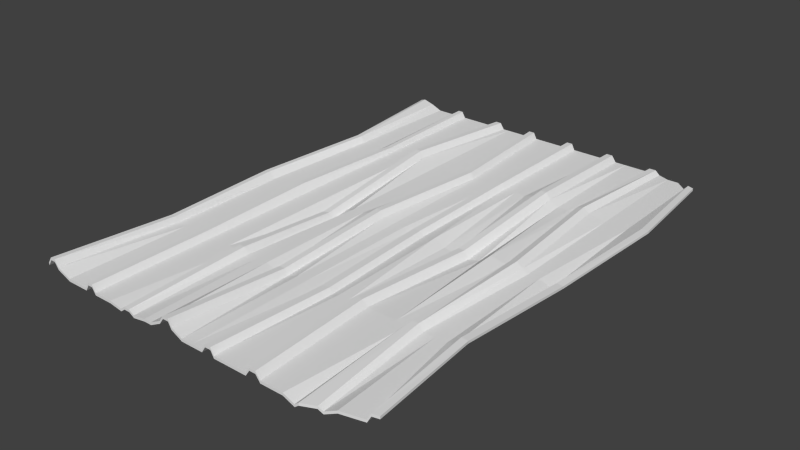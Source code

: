 # Source: SheetMetal2.blend  (saved by Blender 2.74.0; exported with 4.5.12 LTS)
import bpy
from mathutils import Matrix  # noqa: F401  (used for matrix-valued properties, if any)

bpy.ops.wm.read_factory_settings(use_empty=True)
scene = bpy.context.scene
scene.name = 'Scene'

# ---- collections
col_collection_1 = bpy.data.collections.new('Collection 1'); scene.collection.children.link(col_collection_1)

# ---- materials (node trees are filled in below, after node groups)
mat_material = bpy.data.materials.new('Material')
mat_material.alpha_threshold = 0.0
mat_material.roughness = 0.5
mat_material.line_color = (0.0, 0.0, 0.0, 1.0)

# ---- material node trees

# ---- world
world_world = bpy.data.worlds.new('World'); scene.world = world_world
world_world.color = (0.05088, 0.05088, 0.05088)
world_world.use_sun_shadow = False
world_world.sun_shadow_jitter_overblur = 0.0
world_world.cycles.sampling_method = 'MANUAL'
world_world.cycles.sample_map_resolution = 256

# ---- meshes
me_cube = bpy.data.meshes.new('Cube')
me_cube.from_pydata([(0.7107, 0.9216, 2.222), (0.7247, -0.9323, 2.222), (-0.6881, -1.0, 1.932), (-0.7151, 1.0, -2.156), (0.7107, 0.9216, 4.222), (0.7247, -0.9323, 4.222), (-0.6881, -1.0, 3.932), (-0.7182, 1.0, -0.2523), (0.6854, 0.9314, 2.222), (0.6724, 0.9364, -2.778), (0.6197, 0.9823, -2.778), (0.5743, 0.9823, -2.778), (0.5288, 1.0, -2.778), (0.5105, 1.0, 0.4722), (0.4832, 1.0, 0.4722), (0.4667, 1.0, -2.778), (0.4212, 1.0, -2.778), (0.3758, 1.0, -2.778), (0.3303, 1.0, -2.778), (0.312, 1.0, 2.222), (0.2864, 1.0, 2.222), (0.2699, 1.0, -2.778), (0.2244, 1.0, -2.778), (0.179, 1.0, -2.778), (0.1335, 1.0, -2.778), (0.1206, 1.0, 2.222), (0.09676, 1.0, 2.222), (0.08018, 1.0, -2.778), (0.03472, 1.0, -2.778), (-0.01073, 1.0, -2.778), (-0.05619, 1.0, -2.778), (-0.06916, 1.0, 2.222), (-0.09297, 1.0, 2.222), (-0.1113, 1.0, -2.778), (-0.1568, 1.0, -2.778), (-0.2023, 1.0, -2.778), (-0.2264, 1.0, -2.778), (-0.243, 1.0, 2.222), (-0.2668, 1.0, 2.222), (-0.2797, 1.0, -2.778), (-0.3465, 1.0, -2.778), (-0.3919, 1.0, -2.778), (-0.4374, 1.0, -2.778), (-0.4521, 1.0, 2.222), (-0.4723, 1.0, 2.222), (-0.4871, 1.0, -2.778), (-0.5325, 1.0, -2.778), (-0.578, 1.0, -2.778), (-0.6194, 1.0, 1.105), (-0.6637, 1.0, 3.666), (-0.6829, 1.0, 2.432), (0.6983, -0.9385, 2.222), (0.6848, -0.9416, -2.778), (0.6406, -0.9521, -2.778), (0.5963, -0.9625, -2.778), (0.5521, -0.9729, -6.404), (0.5343, -0.9771, -3.923), (0.4832, -1.0, -3.923), (0.4667, -1.0, -6.404), (0.4212, -1.0, -2.778), (0.3758, -1.0, -2.778), (0.3303, -1.0, -2.778), (0.312, -1.0, 2.222), (0.2864, -1.0, 2.222), (0.2699, -1.0, -2.778), (0.2244, -1.0, -2.778), (0.179, -1.0, -2.778), (0.1335, -1.0, -2.778), (0.1206, -1.0, 2.222), (0.09676, -1.0, 2.222), (0.08018, -1.0, -2.778), (0.03472, -1.0, -2.778), (-0.01073, -1.0, -2.778), (-0.05619, -1.0, 1.852), (-0.06916, -1.0, 6.852), (-0.09297, -1.0, 6.852), (-0.1113, -1.0, 1.852), (-0.1568, -1.0, -2.778), (-0.1882, -1.0, -2.778), (-0.2425, -1.0, -4.507), (-0.2643, -1.0, -1.812), (-0.2881, -1.0, -1.812), (-0.3062, -1.0, -4.507), (-0.3605, -1.0, -2.778), (-0.3919, -1.0, -2.778), (-0.4374, -1.0, -2.778), (-0.4521, -1.0, 2.222), (-0.4723, -1.0, 2.222), (-0.4871, -1.0, -2.778), (-0.5325, -1.0, -2.778), (-0.578, -1.0, -2.778), (-0.6348, -1.0, 1.932), (-0.6514, -1.0, 6.932), (-0.6715, -1.0, 6.932), (0.6854, 0.9314, 4.222), (0.6724, 0.9364, -0.7778), (0.6197, 0.9823, -0.7778), (0.5743, 0.9823, -0.7778), (0.5288, 1.0, -0.7778), (0.5105, 1.0, 2.472), (0.4832, 1.0, 2.472), (0.4667, 1.0, -0.7778), (0.4212, 1.0, -0.7778), (0.3758, 1.0, -0.7778), (0.3303, 1.0, -0.7778), (0.312, 1.0, 4.222), (0.2864, 1.0, 4.222), (0.2699, 1.0, -0.7778), (0.2244, 1.0, -0.7778), (0.179, 1.0, -0.7778), (0.1335, 1.0, -0.7778), (0.1206, 1.0, 4.222), (0.09676, 1.0, 4.222), (0.08018, 1.0, -0.7778), (0.03472, 1.0, -0.7778), (-0.01073, 1.0, -0.7778), (-0.05619, 1.0, -0.7778), (-0.06916, 1.0, 4.222), (-0.09297, 1.0, 4.222), (-0.1113, 1.0, -0.7778), (-0.1568, 1.0, -0.7778), (-0.2023, 1.0, -0.7778), (-0.2264, 1.0, -0.7778), (-0.243, 1.0, 4.222), (-0.2668, 1.0, 4.222), (-0.2797, 1.0, -0.7778), (-0.3465, 1.0, -0.7778), (-0.3919, 1.0, -0.7778), (-0.4374, 1.0, -0.7778), (-0.4521, 1.0, 4.222), (-0.4723, 1.0, 4.222), (-0.4871, 1.0, -0.7778), (-0.5325, 1.0, -0.7778), (-0.578, 1.0, -0.7778), (-0.6224, 1.0, 3.009), (-0.6668, 1.0, 5.57), (-0.686, 1.0, 4.336), (0.6983, -0.9385, 4.222), (0.6848, -0.9416, -0.7778), (0.6406, -0.9521, -0.7778), (0.5963, -0.9625, -0.7778), (0.5521, -0.9729, -4.404), (0.5343, -0.9771, -1.923), (0.4832, -1.0, -1.923), (0.4667, -1.0, -4.404), (0.4212, -1.0, -0.7778), (0.3758, -1.0, -0.7778), (0.3303, -1.0, -0.7778), (0.312, -1.0, 4.222), (0.2864, -1.0, 4.222), (0.2699, -1.0, -0.7778), (0.2244, -1.0, -0.7778), (0.179, -1.0, -0.7778), (0.1335, -1.0, -0.7778), (0.1206, -1.0, 4.222), (0.09676, -1.0, 4.222), (0.08018, -1.0, -0.7778), (0.03472, -1.0, -0.7778), (-0.01073, -1.0, -0.7778), (-0.05619, -1.0, 3.852), (-0.06916, -1.0, 8.852), (-0.09297, -1.0, 8.852), (-0.1113, -1.0, 3.852), (-0.1568, -1.0, -0.7778), (-0.1882, -1.0, -0.7778), (-0.2425, -1.0, -2.507), (-0.2643, -1.0, 0.188), (-0.2881, -1.0, 0.188), (-0.3062, -1.0, -2.507), (-0.3605, -1.0, -0.7778), (-0.3919, -1.0, -0.7778), (-0.4374, -1.0, -0.7778), (-0.4521, -1.0, 4.222), (-0.4723, -1.0, 4.222), (-0.4871, -1.0, -0.7778), (-0.5325, -1.0, -0.7778), (-0.578, -1.0, -0.7778), (-0.6348, -1.0, 3.932), (-0.6514, -1.0, 8.932), (-0.6715, -1.0, 8.932), (0.7523, 0.4973, 2.222), (0.7143, -0.003905, -1.124), (0.6984, -0.5027, 5.075), (-0.6767, -0.5027, -2.778), (-0.6767, -0.002699, -2.778), (-0.6482, 0.4973, -2.778), (0.7523, 0.4973, 4.222), (0.7148, -0.003304, 0.8693), (0.6989, -0.5021, 7.068), (-0.6767, -0.5027, -0.7778), (-0.6767, -0.002699, -0.7778), (-0.6482, 0.4973, -0.7778), (0.7251, 0.4973, 4.222), (0.6878, -0.002349, 1.162), (0.6719, -0.5011, 7.36), (0.6652, 0.4973, -0.7778), (0.6725, -0.003365, -3.672), (0.6566, -0.5022, 2.526), (0.6197, 0.4973, -0.7778), (0.6197, -0.002699, -0.7778), (0.6197, -0.5027, -0.7778), (0.5743, 0.4973, -0.7778), (0.5743, -0.002699, -0.7778), (0.5743, -0.5027, -0.7778), (0.5072, 0.4992, 2.172), (0.5519, 0.001204, 2.172), (0.5288, -0.5027, -0.7778), (0.4828, 0.497, 5.973), (0.5276, -0.0009876, 5.973), (0.5105, -0.5027, 4.222), (0.4566, 0.4947, 4.471), (0.5014, -0.003339, 4.471), (0.4832, -0.5027, 4.222), (0.4477, 0.4938, -1.245), (0.4919, -0.004147, 0.579), (0.4667, -0.5027, -0.7778), (0.4212, 0.4973, -0.7778), (0.4218, -0.002699, 3.124), (0.4212, -0.5027, -0.7778), (0.3758, 0.4973, -0.7778), (0.3753, -0.002699, -4.421), (0.3758, -0.5027, -0.7778), (0.3386, 0.4973, 3.255), (0.3308, -0.002699, -6.277), (0.3013, -0.5027, -0.7778), (0.3202, 0.4973, 8.255), (0.312, -0.002699, -0.3489), (0.283, -0.5027, 4.222), (0.2946, 0.4973, 8.255), (0.2864, -0.002699, -0.3489), (0.2574, -0.5027, 4.222), (0.2781, 0.4973, 3.255), (0.2699, -0.002699, -5.349), (0.2408, -0.5027, -0.7778), (0.2244, 0.4973, -0.7778), (0.2244, -0.002699, -4.354), (0.2244, -0.5027, -0.7778), (0.179, 0.4973, -0.7778), (0.179, -0.002699, 0.2167), (0.179, -0.5027, -0.7778), (0.1335, 0.4973, -0.7778), (0.1265, -0.001482, -2.368), (0.151, -0.5009, -2.368), (0.1206, 0.4973, 4.222), (0.1109, -0.002245, 1.368), (0.1354, -0.5016, 1.368), (0.09676, 0.4973, 4.222), (0.08232, -0.003645, 1.368), (0.1068, -0.503, 1.368), (0.08018, 0.4973, -0.7778), (0.06238, -0.004621, -2.368), (0.08683, -0.504, -2.368), (0.03472, 0.4973, -0.7778), (0.03472, -0.002699, -0.7778), (0.03472, -0.5027, -0.7778), (-0.01073, 0.4973, -0.7778), (-0.01073, -0.002699, -0.7778), (-0.01073, -0.5027, -0.7778), (-0.01853, 0.4973, -0.7778), (-0.05619, -0.002699, 1.571), (-0.05619, -0.5027, -3.883), (-0.0315, 0.4973, 4.222), (-0.06916, -0.002699, 6.571), (-0.06916, -0.5027, 1.117), (-0.05531, 0.4973, 4.222), (-0.09297, -0.002699, 6.571), (-0.09297, -0.5027, 1.117), (-0.07369, 0.4973, -0.7778), (-0.1113, -0.002699, 1.571), (-0.1113, -0.5027, -3.883), (-0.1568, 0.4973, -0.7778), (-0.1568, -0.002699, -0.7778), (-0.1568, -0.5027, -0.7778), (-0.2023, 0.4973, -0.7778), (-0.2023, -0.002699, -0.7778), (-0.2023, -0.5027, -0.7778), (-0.2711, 0.4973, 3.531), (-0.2494, -0.06763, -7.233), (-0.2477, -0.5027, -0.7778), (-0.2876, 0.4973, 8.531), (-0.265, -0.07341, -2.233), (-0.2643, -0.5027, 4.222), (-0.3114, 0.4973, 8.531), (-0.2873, -0.08171, -2.233), (-0.2881, -0.5027, 4.222), (-0.3244, 0.4973, 3.531), (-0.2994, -0.08622, -7.233), (-0.301, -0.5027, -0.7778), (-0.3465, 0.4973, -0.7778), (-0.3465, -0.002699, -0.7778), (-0.3465, -0.5027, -0.7778), (-0.3919, 0.4973, -0.7778), (-0.3919, -0.002699, -0.7778), (-0.3919, -0.5027, -0.7778), (-0.4374, 0.4973, -0.7778), (-0.4374, -0.002699, -0.7778), (-0.4374, -0.5027, -0.7778), (-0.4438, 0.4969, 3.032), (-0.4605, -0.002706, 5.415), (-0.4521, -0.5027, 4.222), (-0.464, 0.4975, 3.028), (-0.4806, -0.002033, 5.412), (-0.4723, -0.5027, 4.222), (-0.4973, 0.4973, -0.7778), (-0.4973, -0.002699, -0.7778), (-0.4973, -0.5027, -0.7778), (-0.5427, 0.4973, -0.7778), (-0.5427, -0.002699, -0.7778), (-0.5427, -0.5027, -0.7778), (-0.578, 0.4973, -0.7778), (-0.578, -0.002699, -0.7778), (-0.578, -0.5027, -0.7778), (-0.5949, 0.4973, -0.7778), (-0.6234, -0.002699, -0.7778), (-0.6234, -0.5027, -0.7778), (-0.6114, 0.4973, 4.222), (-0.6508, -0.002496, 4.222), (-0.6292, -0.502, 4.222), (-0.6316, 0.4973, 4.222), (-0.671, -0.00337, 4.222), (-0.6493, -0.5029, 4.222), (0.6713, -0.5017, 5.367), (0.6872, -0.00295, -0.8317), (0.7251, 0.4973, 2.222), (0.6561, -0.5028, 0.5331), (0.672, -0.003966, -5.665), (0.6652, 0.4973, -2.778), (0.6197, -0.5027, -2.778), (0.6197, -0.002699, -2.778), (0.6197, 0.4973, -2.778), (0.5743, -0.5027, -2.778), (0.5743, -0.002699, -2.778), (0.5743, 0.4973, -2.778), (0.5288, -0.5027, -2.778), (0.5547, 0.001451, 0.2491), (0.5099, 0.4994, 0.2491), (0.5105, -0.5027, 2.222), (0.5303, -0.0007407, 4.05), (0.4855, 0.4972, 4.05), (0.4832, -0.5027, 2.222), (0.5042, -0.003093, 2.548), (0.4594, 0.4949, 2.548), (0.4667, -0.5027, -2.778), (0.4952, -0.0039, -3.168), (0.4504, 0.4941, -3.168), (0.4212, -0.5027, -2.778), (0.4212, -0.002699, -2.778), (0.4212, 0.4973, -2.778), (0.3758, -0.5027, -2.778), (0.3758, -0.002699, -7.349), (0.3758, 0.4973, -2.778), (0.3013, -0.5027, -2.778), (0.3303, -0.002699, -7.349), (0.3386, 0.4973, 1.255), (0.283, -0.5027, 2.222), (0.312, -0.002699, -2.349), (0.3202, 0.4973, 6.255), (0.2574, -0.5027, 2.222), (0.2864, -0.002699, -2.349), (0.2946, 0.4973, 6.255), (0.2408, -0.5027, -2.778), (0.2699, -0.002699, -7.349), (0.2781, 0.4973, 1.255), (0.2244, -0.5027, -2.778), (0.2244, -0.002699, -7.349), (0.2244, 0.4973, -2.778), (0.179, -0.5027, -2.778), (0.179, -0.002699, -2.778), (0.179, 0.4973, -2.778), (0.151, -0.5009, -4.775), (0.1265, -0.001482, -4.775), (0.1335, 0.4973, -2.778), (0.1354, -0.5016, -1.038), (0.1109, -0.002244, -1.038), (0.1206, 0.4973, 2.222), (0.1068, -0.503, -1.038), (0.08232, -0.003645, -1.038), (0.09676, 0.4973, 2.222), (0.08683, -0.504, -4.775), (0.06238, -0.004621, -4.775), (0.08018, 0.4973, -2.778), (0.03472, -0.5027, -2.778), (0.03472, -0.002699, -2.778), (0.03472, 0.4973, -2.778), (-0.01073, -0.5027, -2.778), (-0.01073, -0.002699, -2.778), (-0.01073, 0.4973, -2.778), (-0.05619, -0.5027, -5.883), (-0.05619, -0.002699, -0.4294), (-0.01853, 0.4973, -2.778), (-0.06916, -0.5027, -0.8833), (-0.06916, -0.002699, 4.571), (-0.0315, 0.4973, 2.222), (-0.09297, -0.5027, -0.8833), (-0.09297, -0.002699, 4.571), (-0.05531, 0.4973, 2.222), (-0.1113, -0.5027, -5.883), (-0.1113, -0.002699, -0.4294), (-0.07369, 0.4973, -2.778), (-0.1568, -0.5027, -2.778), (-0.1568, -0.002699, -2.778), (-0.1568, 0.4973, -2.778), (-0.2023, -0.5027, -2.778), (-0.2023, -0.002699, -2.778), (-0.2023, 0.4973, -2.778), (-0.2477, -0.5027, -2.778), (-0.2494, -0.06763, -9.233), (-0.2711, 0.4973, 1.531), (-0.2643, -0.5027, 2.222), (-0.265, -0.07341, -4.233), (-0.2876, 0.4973, 6.531), (-0.2881, -0.5027, 2.222), (-0.2873, -0.08171, -4.233), (-0.3114, 0.4973, 6.531), (-0.301, -0.5027, -2.778), (-0.2994, -0.08622, -9.233), (-0.3244, 0.4973, 1.531), (-0.3465, -0.5027, -2.778), (-0.3465, -0.002699, -2.778), (-0.3465, 0.4973, -2.778), (-0.3919, -0.5027, -2.778), (-0.3919, -0.002699, -2.778), (-0.3919, 0.4973, -2.778), (-0.4374, -0.5027, -2.778), (-0.4374, -0.002699, -2.778), (-0.4374, 0.4973, -2.778), (-0.4521, -0.5027, 2.222), (-0.4605, -0.002944, 3.416), (-0.4438, 0.4966, 1.032), (-0.4723, -0.5027, 2.222), (-0.4806, -0.002272, 3.413), (-0.464, 0.4973, 1.029), (-0.4871, -0.5027, -2.778), (-0.4871, -0.002699, -2.778), (-0.4871, 0.4973, -2.778), (-0.5325, -0.5027, -2.778), (-0.5325, -0.002699, -2.778), (-0.5325, 0.4973, -2.778), (-0.578, -0.5027, -2.778), (-0.578, -0.002699, -2.778), (-0.578, 0.4973, -2.778), (-0.6234, -0.5027, -2.778), (-0.6234, -0.002699, -2.778), (-0.5949, 0.4973, -2.778), (-0.6292, -0.502, 2.222), (-0.6508, -0.002496, 2.222), (-0.6114, 0.4973, 2.222), (-0.6493, -0.5029, 2.222), (-0.671, -0.00337, 2.222), (-0.6316, 0.4973, 2.222)], [], [(447, 93, 2, 183), (320, 189, 6, 179), (182, 188, 5, 1), (93, 179, 6, 2), (185, 191, 7, 3), (136, 50, 3, 7), (4, 0, 8, 94), (94, 8, 9, 95), (95, 9, 10, 96), (96, 10, 11, 97), (97, 11, 12, 98), (98, 12, 13, 99), (99, 13, 14, 100), (100, 14, 15, 101), (101, 15, 16, 102), (102, 16, 17, 103), (103, 17, 18, 104), (104, 18, 19, 105), (105, 19, 20, 106), (106, 20, 21, 107), (107, 21, 22, 108), (108, 22, 23, 109), (109, 23, 24, 110), (110, 24, 25, 111), (111, 25, 26, 112), (112, 26, 27, 113), (113, 27, 28, 114), (114, 28, 29, 115), (115, 29, 30, 116), (116, 30, 31, 117), (117, 31, 32, 118), (118, 32, 33, 119), (119, 33, 34, 120), (120, 34, 35, 121), (121, 35, 36, 122), (122, 36, 37, 123), (123, 37, 38, 124), (124, 38, 39, 125), (125, 39, 40, 126), (126, 40, 41, 127), (127, 41, 42, 128), (128, 42, 43, 129), (129, 43, 44, 130), (130, 44, 45, 131), (131, 45, 46, 132), (132, 46, 47, 133), (133, 47, 48, 134), (134, 48, 49, 135), (135, 49, 50, 136), (1, 5, 137, 51), (51, 137, 138, 52), (52, 138, 139, 53), (53, 139, 140, 54), (54, 140, 141, 55), (55, 141, 142, 56), (56, 142, 143, 57), (57, 143, 144, 58), (58, 144, 145, 59), (59, 145, 146, 60), (60, 146, 147, 61), (61, 147, 148, 62), (62, 148, 149, 63), (63, 149, 150, 64), (64, 150, 151, 65), (65, 151, 152, 66), (66, 152, 153, 67), (67, 153, 154, 68), (68, 154, 155, 69), (69, 155, 156, 70), (70, 156, 157, 71), (71, 157, 158, 72), (72, 158, 159, 73), (73, 159, 160, 74), (74, 160, 161, 75), (75, 161, 162, 76), (76, 162, 163, 77), (77, 163, 164, 78), (78, 164, 165, 79), (79, 165, 166, 80), (80, 166, 167, 81), (81, 167, 168, 82), (82, 168, 169, 83), (83, 169, 170, 84), (84, 170, 171, 85), (85, 171, 172, 86), (86, 172, 173, 87), (87, 173, 174, 88), (88, 174, 175, 89), (89, 175, 176, 90), (90, 176, 177, 91), (91, 177, 178, 92), (92, 178, 179, 93), (188, 194, 137, 5), (194, 197, 138, 137), (197, 200, 139, 138), (200, 203, 140, 139), (203, 206, 141, 140), (206, 209, 142, 141), (209, 212, 143, 142), (212, 215, 144, 143), (215, 218, 145, 144), (218, 221, 146, 145), (221, 224, 147, 146), (224, 227, 148, 147), (227, 230, 149, 148), (230, 233, 150, 149), (233, 236, 151, 150), (236, 239, 152, 151), (239, 242, 153, 152), (242, 245, 154, 153), (245, 248, 155, 154), (248, 251, 156, 155), (251, 254, 157, 156), (254, 257, 158, 157), (257, 260, 159, 158), (260, 263, 160, 159), (263, 266, 161, 160), (266, 269, 162, 161), (269, 272, 163, 162), (272, 275, 164, 163), (275, 278, 165, 164), (278, 281, 166, 165), (281, 284, 167, 166), (284, 287, 168, 167), (287, 290, 169, 168), (290, 293, 170, 169), (293, 296, 171, 170), (296, 299, 172, 171), (299, 302, 173, 172), (302, 305, 174, 173), (305, 308, 175, 174), (308, 311, 176, 175), (311, 314, 177, 176), (314, 317, 178, 177), (317, 320, 179, 178), (182, 1, 51, 321), (321, 51, 52, 324), (324, 52, 53, 327), (327, 53, 54, 330), (330, 54, 55, 333), (333, 55, 56, 336), (336, 56, 57, 339), (339, 57, 58, 342), (342, 58, 59, 345), (345, 59, 60, 348), (348, 60, 61, 351), (351, 61, 62, 354), (354, 62, 63, 357), (357, 63, 64, 360), (360, 64, 65, 363), (363, 65, 66, 366), (366, 66, 67, 369), (369, 67, 68, 372), (372, 68, 69, 375), (375, 69, 70, 378), (378, 70, 71, 381), (381, 71, 72, 384), (384, 72, 73, 387), (387, 73, 74, 390), (390, 74, 75, 393), (393, 75, 76, 396), (396, 76, 77, 399), (399, 77, 78, 402), (402, 78, 79, 405), (405, 79, 80, 408), (408, 80, 81, 411), (411, 81, 82, 414), (414, 82, 83, 417), (417, 83, 84, 420), (420, 84, 85, 423), (423, 85, 86, 426), (426, 86, 87, 429), (429, 87, 88, 432), (432, 88, 89, 435), (435, 89, 90, 438), (438, 90, 91, 441), (441, 91, 92, 444), (444, 92, 93, 447), (49, 446, 449, 50), (446, 445, 448, 449), (445, 444, 447, 448), (48, 443, 446, 49), (443, 442, 445, 446), (442, 441, 444, 445), (47, 440, 443, 48), (440, 439, 442, 443), (439, 438, 441, 442), (46, 437, 440, 47), (437, 436, 439, 440), (436, 435, 438, 439), (45, 434, 437, 46), (434, 433, 436, 437), (433, 432, 435, 436), (44, 431, 434, 45), (431, 430, 433, 434), (430, 429, 432, 433), (43, 428, 431, 44), (428, 427, 430, 431), (427, 426, 429, 430), (42, 425, 428, 43), (425, 424, 427, 428), (424, 423, 426, 427), (41, 422, 425, 42), (422, 421, 424, 425), (421, 420, 423, 424), (40, 419, 422, 41), (419, 418, 421, 422), (418, 417, 420, 421), (39, 416, 419, 40), (416, 415, 418, 419), (415, 414, 417, 418), (38, 413, 416, 39), (413, 412, 415, 416), (412, 411, 414, 415), (37, 410, 413, 38), (410, 409, 412, 413), (409, 408, 411, 412), (36, 407, 410, 37), (407, 406, 409, 410), (406, 405, 408, 409), (35, 404, 407, 36), (404, 403, 406, 407), (403, 402, 405, 406), (34, 401, 404, 35), (401, 400, 403, 404), (400, 399, 402, 403), (33, 398, 401, 34), (398, 397, 400, 401), (397, 396, 399, 400), (32, 395, 398, 33), (395, 394, 397, 398), (394, 393, 396, 397), (31, 392, 395, 32), (392, 391, 394, 395), (391, 390, 393, 394), (30, 389, 392, 31), (389, 388, 391, 392), (388, 387, 390, 391), (29, 386, 389, 30), (386, 385, 388, 389), (385, 384, 387, 388), (28, 383, 386, 29), (383, 382, 385, 386), (382, 381, 384, 385), (27, 380, 383, 28), (380, 379, 382, 383), (379, 378, 381, 382), (26, 377, 380, 27), (377, 376, 379, 380), (376, 375, 378, 379), (25, 374, 377, 26), (374, 373, 376, 377), (373, 372, 375, 376), (24, 371, 374, 25), (371, 370, 373, 374), (370, 369, 372, 373), (23, 368, 371, 24), (368, 367, 370, 371), (367, 366, 369, 370), (22, 365, 368, 23), (365, 364, 367, 368), (364, 363, 366, 367), (21, 362, 365, 22), (362, 361, 364, 365), (361, 360, 363, 364), (20, 359, 362, 21), (359, 358, 361, 362), (358, 357, 360, 361), (19, 356, 359, 20), (356, 355, 358, 359), (355, 354, 357, 358), (18, 353, 356, 19), (353, 352, 355, 356), (352, 351, 354, 355), (17, 350, 353, 18), (350, 349, 352, 353), (349, 348, 351, 352), (16, 347, 350, 17), (347, 346, 349, 350), (346, 345, 348, 349), (15, 344, 347, 16), (344, 343, 346, 347), (343, 342, 345, 346), (14, 341, 344, 15), (341, 340, 343, 344), (340, 339, 342, 343), (13, 338, 341, 14), (338, 337, 340, 341), (337, 336, 339, 340), (12, 335, 338, 13), (335, 334, 337, 338), (334, 333, 336, 337), (11, 332, 335, 12), (332, 331, 334, 335), (331, 330, 333, 334), (10, 329, 332, 11), (329, 328, 331, 332), (328, 327, 330, 331), (9, 326, 329, 10), (326, 325, 328, 329), (325, 324, 327, 328), (8, 323, 326, 9), (323, 322, 325, 326), (322, 321, 324, 325), (0, 180, 323, 8), (180, 181, 322, 323), (181, 182, 321, 322), (135, 136, 318, 315), (315, 318, 319, 316), (316, 319, 320, 317), (134, 135, 315, 312), (312, 315, 316, 313), (313, 316, 317, 314), (133, 134, 312, 309), (309, 312, 313, 310), (310, 313, 314, 311), (132, 133, 309, 306), (306, 309, 310, 307), (307, 310, 311, 308), (131, 132, 306, 303), (303, 306, 307, 304), (304, 307, 308, 305), (130, 131, 303, 300), (300, 303, 304, 301), (301, 304, 305, 302), (129, 130, 300, 297), (297, 300, 301, 298), (298, 301, 302, 299), (128, 129, 297, 294), (294, 297, 298, 295), (295, 298, 299, 296), (127, 128, 294, 291), (291, 294, 295, 292), (292, 295, 296, 293), (126, 127, 291, 288), (288, 291, 292, 289), (289, 292, 293, 290), (125, 126, 288, 285), (285, 288, 289, 286), (286, 289, 290, 287), (124, 125, 285, 282), (282, 285, 286, 283), (283, 286, 287, 284), (123, 124, 282, 279), (279, 282, 283, 280), (280, 283, 284, 281), (122, 123, 279, 276), (276, 279, 280, 277), (277, 280, 281, 278), (121, 122, 276, 273), (273, 276, 277, 274), (274, 277, 278, 275), (120, 121, 273, 270), (270, 273, 274, 271), (271, 274, 275, 272), (119, 120, 270, 267), (267, 270, 271, 268), (268, 271, 272, 269), (118, 119, 267, 264), (264, 267, 268, 265), (265, 268, 269, 266), (117, 118, 264, 261), (261, 264, 265, 262), (262, 265, 266, 263), (116, 117, 261, 258), (258, 261, 262, 259), (259, 262, 263, 260), (115, 116, 258, 255), (255, 258, 259, 256), (256, 259, 260, 257), (114, 115, 255, 252), (252, 255, 256, 253), (253, 256, 257, 254), (113, 114, 252, 249), (249, 252, 253, 250), (250, 253, 254, 251), (112, 113, 249, 246), (246, 249, 250, 247), (247, 250, 251, 248), (111, 112, 246, 243), (243, 246, 247, 244), (244, 247, 248, 245), (110, 111, 243, 240), (240, 243, 244, 241), (241, 244, 245, 242), (109, 110, 240, 237), (237, 240, 241, 238), (238, 241, 242, 239), (108, 109, 237, 234), (234, 237, 238, 235), (235, 238, 239, 236), (107, 108, 234, 231), (231, 234, 235, 232), (232, 235, 236, 233), (106, 107, 231, 228), (228, 231, 232, 229), (229, 232, 233, 230), (105, 106, 228, 225), (225, 228, 229, 226), (226, 229, 230, 227), (104, 105, 225, 222), (222, 225, 226, 223), (223, 226, 227, 224), (103, 104, 222, 219), (219, 222, 223, 220), (220, 223, 224, 221), (102, 103, 219, 216), (216, 219, 220, 217), (217, 220, 221, 218), (101, 102, 216, 213), (213, 216, 217, 214), (214, 217, 218, 215), (100, 101, 213, 210), (210, 213, 214, 211), (211, 214, 215, 212), (99, 100, 210, 207), (207, 210, 211, 208), (208, 211, 212, 209), (98, 99, 207, 204), (204, 207, 208, 205), (205, 208, 209, 206), (97, 98, 204, 201), (201, 204, 205, 202), (202, 205, 206, 203), (96, 97, 201, 198), (198, 201, 202, 199), (199, 202, 203, 200), (95, 96, 198, 195), (195, 198, 199, 196), (196, 199, 200, 197), (94, 95, 195, 192), (192, 195, 196, 193), (193, 196, 197, 194), (4, 94, 192, 186), (186, 192, 193, 187), (187, 193, 194, 188), (2, 6, 189, 183), (183, 189, 190, 184), (184, 190, 191, 185), (0, 4, 186, 180), (180, 186, 187, 181), (181, 187, 188, 182), (136, 7, 191, 318), (318, 191, 190, 319), (319, 190, 189, 320), (50, 449, 185, 3), (449, 448, 184, 185), (448, 447, 183, 184)])
me_cube.materials.append(mat_material)
me_cube.use_remesh_preserve_volume = False
me_cube.use_remesh_preserve_attributes = False
me_cube.use_mirror_vertex_groups = False
me_cube.update()

# ---- objects
ob_cube = bpy.data.objects.new('Cube', me_cube)

# ---- transforms, parenting, visibility, modifiers, constraints
ob_cube.location = (0.0, 0.0, 0.0)
ob_cube.scale = (10.0, 10.0, 0.05)
ob_cube.lock_rotations_4d = False
ob_cube.empty_display_type = 'ARROWS'
ob_cube.lineart.crease_threshold = 0.0

# ---- collection membership
col_collection_1.objects.link(ob_cube)

# ---- scene / render settings (as saved in the file)
scene.frame_start = 1; scene.frame_end = 250; scene.frame_set(1)
scene.render.engine = 'CYCLES'
scene.render.resolution_percentage = 50
scene.render.dither_intensity = 0.0
scene.cycles.use_denoising = False
scene.cycles.samples = 10
scene.cycles.sampling_pattern = 'TABULATED_SOBOL'
scene.cycles.light_sampling_threshold = 0.0
scene.cycles.use_adaptive_sampling = False
scene.cycles.use_light_tree = False
scene.cycles.blur_glossy = 0.0
scene.cycles.pixel_filter_type = 'GAUSSIAN'
scene.cycles.sample_clamp_indirect = 0.0
scene.view_settings.view_transform = 'Standard'
bpy.context.view_layer.update()

# ---- added for rendering (the .blend has no active camera and no usable light): camera, sun
cam_auto = bpy.data.cameras.new('AutoCamera')
cam_auto.lens = 50.0
cam_auto.sensor_width = 36.0
cam_auto.clip_end = 1000.0
ob_auto_camera = bpy.data.objects.new('AutoCamera', cam_auto)
scene.collection.objects.link(ob_auto_camera)
ob_auto_camera.location = (23.1533, -27.5797, 18.3789)
ob_auto_camera.rotation_euler = (1.09748, -7.21219e-08, 0.694738)
scene.camera = ob_auto_camera
light_auto_sun = bpy.data.lights.new('AutoSun', 'SUN')
light_auto_sun.energy = 3.0
light_auto_sun.angle = 0.0523599
ob_auto_sun = bpy.data.objects.new('AutoSun', light_auto_sun)
scene.collection.objects.link(ob_auto_sun)
ob_auto_sun.rotation_euler = (0.872665, 0.174533, 0.523599)
bpy.context.view_layer.update()
